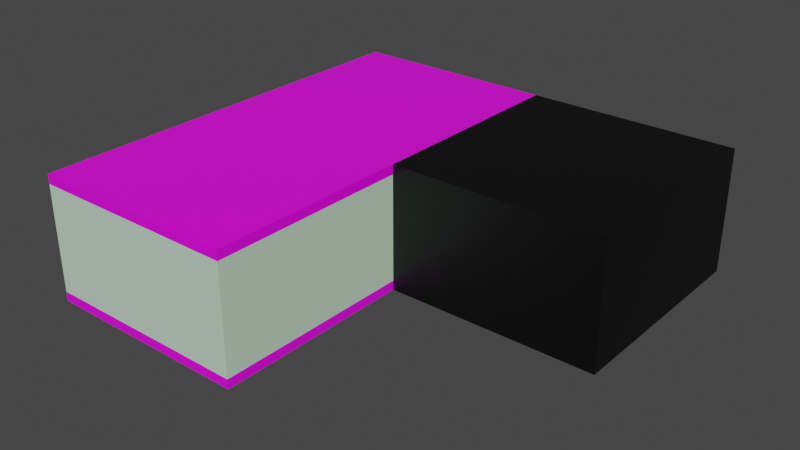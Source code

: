 # Source: 3D_Escape_Room.blend  (saved by Blender 3.3.6; exported with 4.5.12 LTS)
import bpy
from mathutils import Matrix  # noqa: F401  (used for matrix-valued properties, if any)

bpy.ops.wm.read_factory_settings(use_empty=True)
scene = bpy.context.scene
scene.name = 'Scene'

# ---- collections
col_collection = bpy.data.collections.new('Collection'); scene.collection.children.link(col_collection)

# ---- images (referenced by path relative to the original .blend; pixels are not part of the script)
import os
ASSET_DIR = os.environ.get("B2B_ASSET_DIR", "")  # directory of the original .blend (textures are referenced by path, not embedded)
HERE = os.path.dirname(os.path.abspath(__file__))  # packed textures are extracted next to this script under _unpacked/

def load_image(name, relpath, width, height, colorspace="sRGB"):
    """Load a texture the original file referenced (path relative to the .blend, or extracted next to this script)."""
    p = next((c for c in (os.path.join(HERE, relpath), os.path.join(ASSET_DIR, relpath)) if relpath and os.path.exists(c)), "")
    if p:
        img = bpy.data.images.load(p, check_existing=True)
        img.name = name
    else:  # same state as the original file: an image datablock whose file is absent (Cycles renders it pink)
        img = bpy.data.images.new(name, width, height)
        img.source = "FILE"
        img.filepath = "//" + (relpath or name)
    img.colorspace_settings.name = colorspace
    return img
img_handpaintedwall2_png = load_image('handpaintedwall2.png', 'handpaintedwall2.png', 1024, 1024, 'sRGB')
img_yellowishwall_png = load_image('yellowishwall.png', 'yellowishwall.png', 1024, 1024, 'sRGB')
img_redcarpet_s_jpg = load_image('RedCarpet_S.jpg', 'RedCarpet_S.jpg', 1024, 1024, 'sRGB')
img_cobblestone_png = load_image('Cobblestone.png', 'Cobblestone.png', 1024, 1024, 'sRGB')
img_eb97eaab05192306b0524ae83f0c486c_jpg = load_image('eb97eaab05192306b0524ae83f0c486c.jpg', 'eb97eaab05192306b0524ae83f0c486c.jpg', 1024, 1024, 'sRGB')
img_testing_png = load_image('TESTING.png', 'TESTING.png', 1024, 1024, 'sRGB')

# ---- materials (node trees are filled in below, after node groups)
mat_room_1 = bpy.data.materials.new('Room 1')
mat_room_1.use_transparent_shadow = False
mat_material_001 = bpy.data.materials.new('Material.001')
mat_material_001.use_transparent_shadow = False
mat_outside = bpy.data.materials.new('Outside')
mat_outside.use_transparent_shadow = False
mat_room_2 = bpy.data.materials.new('Room 2')
mat_room_2.use_transparent_shadow = False
mat_material_003 = bpy.data.materials.new('Material.003')
mat_material_003.use_transparent_shadow = False
mat_material = bpy.data.materials.new('Material')
mat_material.use_transparent_shadow = False
mat_cobble_stones = bpy.data.materials.new('Cobble Stones')
mat_cobble_stones.use_transparent_shadow = False
mat_wooden_ceiling = bpy.data.materials.new('Wooden Ceiling')
mat_wooden_ceiling.use_transparent_shadow = False
mat_material_004 = bpy.data.materials.new('Material.004')
mat_material_004.use_transparent_shadow = False

# ---- material node trees
mat_room_1.use_nodes = True; mat_room_1.node_tree.nodes.clear()
_N = mat_room_1.node_tree.nodes; _L = mat_room_1.node_tree.links
n0 = _N.new('ShaderNodeBsdfPrincipled'); n0.name = 'Principled BSDF'; n0.location = (10, 300)
n0.distribution = 'GGX'
n0.subsurface_method = 'RANDOM_WALK_SKIN'
n0.inputs[0].default_value = (0.1705, 0.2185, 0.8, 1.0)
n0.inputs[3].default_value = 1.45
n0.inputs[27].default_value = (0.0, 0.0, 0.0, 1.0)
n0.inputs[28].default_value = 1.0
n1 = _N.new('ShaderNodeOutputMaterial'); n1.name = 'Material Output'; n1.location = (300, 300)
_L.new(n0.outputs[0], n1.inputs[0])
n1.is_active_output = True
mat_material_001.use_nodes = True; mat_material_001.node_tree.nodes.clear()
_N = mat_material_001.node_tree.nodes; _L = mat_material_001.node_tree.links
n0 = _N.new('ShaderNodeBsdfPrincipled'); n0.name = 'Principled BSDF'; n0.location = (10, 300)
n0.distribution = 'GGX'
n0.subsurface_method = 'RANDOM_WALK_SKIN'
n0.inputs[3].default_value = 1.45
n0.inputs[27].default_value = (0.0, 0.0, 0.0, 1.0)
n0.inputs[28].default_value = 1.0
n1 = _N.new('ShaderNodeOutputMaterial'); n1.name = 'Material Output'; n1.location = (300, 300)
n2 = _N.new('ShaderNodeTexImage'); n2.name = 'Image Texture'; n2.location = (-280, 280)
n2.image = img_handpaintedwall2_png
_L.new(n0.outputs[0], n1.inputs[0])
_L.new(n2.outputs[0], n0.inputs[0])
n1.is_active_output = True
mat_outside.use_nodes = True; mat_outside.node_tree.nodes.clear()
_N = mat_outside.node_tree.nodes; _L = mat_outside.node_tree.links
n0 = _N.new('ShaderNodeBsdfPrincipled'); n0.name = 'Principled BSDF'; n0.location = (10, 300)
n0.distribution = 'GGX'
n0.subsurface_method = 'RANDOM_WALK_SKIN'
n0.inputs[0].default_value = (0.5629, 0.8, 0.5954, 1.0)
n0.inputs[3].default_value = 1.45
n0.inputs[27].default_value = (0.0, 0.0, 0.0, 1.0)
n0.inputs[28].default_value = 1.0
n1 = _N.new('ShaderNodeOutputMaterial'); n1.name = 'Material Output'; n1.location = (300, 300)
_L.new(n0.outputs[0], n1.inputs[0])
n1.is_active_output = True
mat_room_2.use_nodes = True; mat_room_2.node_tree.nodes.clear()
_N = mat_room_2.node_tree.nodes; _L = mat_room_2.node_tree.links
n0 = _N.new('ShaderNodeBsdfPrincipled'); n0.name = 'Principled BSDF'; n0.location = (10, 300)
n0.distribution = 'GGX'
n0.subsurface_method = 'RANDOM_WALK_SKIN'
n0.inputs[3].default_value = 1.45
n0.inputs[27].default_value = (0.0, 0.0, 0.0, 1.0)
n0.inputs[28].default_value = 1.0
n1 = _N.new('ShaderNodeOutputMaterial'); n1.name = 'Material Output'; n1.location = (300, 300)
n2 = _N.new('ShaderNodeTexImage'); n2.name = 'Image Texture'; n2.location = (-280, 280)
n2.image = img_yellowishwall_png
_L.new(n0.outputs[0], n1.inputs[0])
_L.new(n2.outputs[0], n0.inputs[0])
n1.is_active_output = True
mat_material_003.use_nodes = True; mat_material_003.node_tree.nodes.clear()
_N = mat_material_003.node_tree.nodes; _L = mat_material_003.node_tree.links
n0 = _N.new('ShaderNodeBsdfPrincipled'); n0.name = 'Principled BSDF'; n0.location = (10, 300)
n0.distribution = 'GGX'
n0.subsurface_method = 'RANDOM_WALK_SKIN'
n0.inputs[0].default_value = (0.0, 0.0, 0.0, 1.0)
n0.inputs[3].default_value = 1.45
n0.inputs[27].default_value = (0.0, 0.0, 0.0, 1.0)
n0.inputs[28].default_value = 1.0
n1 = _N.new('ShaderNodeOutputMaterial'); n1.name = 'Material Output'; n1.location = (300, 300)
_L.new(n0.outputs[0], n1.inputs[0])
n1.is_active_output = True
mat_material.use_nodes = True; mat_material.node_tree.nodes.clear()
_N = mat_material.node_tree.nodes; _L = mat_material.node_tree.links
n0 = _N.new('ShaderNodeBsdfPrincipled'); n0.name = 'Principled BSDF'; n0.location = (10, 300)
n0.distribution = 'GGX'
n0.subsurface_method = 'RANDOM_WALK_SKIN'
n0.inputs[3].default_value = 1.45
n0.inputs[27].default_value = (0.0, 0.0, 0.0, 1.0)
n0.inputs[28].default_value = 1.0
n1 = _N.new('ShaderNodeOutputMaterial'); n1.name = 'Material Output'; n1.location = (300, 300)
n2 = _N.new('ShaderNodeTexImage'); n2.name = 'Image Texture'; n2.location = (-280, 280)
n2.image = img_redcarpet_s_jpg
_L.new(n0.outputs[0], n1.inputs[0])
_L.new(n2.outputs[0], n0.inputs[0])
n1.is_active_output = True
mat_cobble_stones.use_nodes = True; mat_cobble_stones.node_tree.nodes.clear()
_N = mat_cobble_stones.node_tree.nodes; _L = mat_cobble_stones.node_tree.links
n0 = _N.new('ShaderNodeBsdfPrincipled'); n0.name = 'Principled BSDF'; n0.location = (10, 300)
n0.distribution = 'GGX'
n0.subsurface_method = 'RANDOM_WALK_SKIN'
n0.inputs[3].default_value = 1.45
n0.inputs[27].default_value = (0.0, 0.0, 0.0, 1.0)
n0.inputs[28].default_value = 1.0
n1 = _N.new('ShaderNodeOutputMaterial'); n1.name = 'Material Output'; n1.location = (300, 300)
n2 = _N.new('ShaderNodeTexImage'); n2.name = 'Image Texture'; n2.location = (-280, 280)
n2.image = img_cobblestone_png
_L.new(n0.outputs[0], n1.inputs[0])
_L.new(n2.outputs[0], n0.inputs[0])
n1.is_active_output = True
mat_wooden_ceiling.use_nodes = True; mat_wooden_ceiling.node_tree.nodes.clear()
_N = mat_wooden_ceiling.node_tree.nodes; _L = mat_wooden_ceiling.node_tree.links
n0 = _N.new('ShaderNodeBsdfPrincipled'); n0.name = 'Principled BSDF'; n0.location = (10, 300)
n0.distribution = 'GGX'
n0.subsurface_method = 'RANDOM_WALK_SKIN'
n0.inputs[3].default_value = 1.45
n0.inputs[27].default_value = (0.0, 0.0, 0.0, 1.0)
n0.inputs[28].default_value = 1.0
n1 = _N.new('ShaderNodeOutputMaterial'); n1.name = 'Material Output'; n1.location = (300, 300)
n2 = _N.new('ShaderNodeTexImage'); n2.name = 'Image Texture'; n2.location = (-280, 280)
n2.image = img_eb97eaab05192306b0524ae83f0c486c_jpg
_L.new(n0.outputs[0], n1.inputs[0])
_L.new(n2.outputs[0], n0.inputs[0])
n1.is_active_output = True
mat_material_004.use_nodes = True; mat_material_004.node_tree.nodes.clear()
_N = mat_material_004.node_tree.nodes; _L = mat_material_004.node_tree.links
n0 = _N.new('ShaderNodeBsdfPrincipled'); n0.name = 'Principled BSDF'; n0.location = (10, 300)
n0.distribution = 'GGX'
n0.subsurface_method = 'RANDOM_WALK_SKIN'
n0.inputs[3].default_value = 1.45
n0.inputs[27].default_value = (0.0, 0.0, 0.0, 1.0)
n0.inputs[28].default_value = 1.0
n1 = _N.new('ShaderNodeOutputMaterial'); n1.name = 'Material Output'; n1.location = (300, 300)
n2 = _N.new('ShaderNodeTexImage'); n2.name = 'Image Texture'; n2.location = (-280, 280)
n2.image = img_testing_png
_L.new(n0.outputs[0], n1.inputs[0])
_L.new(n2.outputs[0], n0.inputs[0])
n1.is_active_output = True

# ---- world
world_world = bpy.data.worlds.new('World'); scene.world = world_world
world_world.use_nodes = True; world_world.node_tree.nodes.clear()
_N = world_world.node_tree.nodes; _L = world_world.node_tree.links
n0 = _N.new('ShaderNodeOutputWorld'); n0.name = 'World Output'; n0.location = (300, 300)
n1 = _N.new('ShaderNodeBackground'); n1.name = 'Background'; n1.location = (10, 300)
n1.inputs[0].default_value = (0.05088, 0.05088, 0.05088, 1.0)
_L.new(n1.outputs[0], n0.inputs[0])
n0.is_active_output = True
world_world.color = (0.05088, 0.05088, 0.05088)
world_world.use_sun_shadow = False
world_world.sun_shadow_jitter_overblur = 0.0

# ---- meshes
me_cube_004 = bpy.data.meshes.new('Cube.004')
me_cube_004.from_pydata([(-0.0762, -0.0762, -0.0762), (-0.0762, -0.0762, 1.6), (-0.0762, 0.0762, -0.0762), (-0.0762, 0.0762, 1.6), (0.0762, -0.0762, -0.0762), (0.0762, -0.0762, 1.6), (0.0762, 0.0762, -0.0762), (0.0762, 0.0762, 1.6), (-0.0762, -3.124, -0.0762), (-0.0762, -3.124, 1.6), (0.0762, -3.124, 1.6), (0.0762, -3.124, -0.0762), (-0.0762, -3.277, -0.0762), (-0.0762, -3.277, 1.6), (0.0762, -3.277, 1.6), (0.0762, -3.277, -0.0762), (3.124, -3.124, 1.6), (3.124, -3.124, -0.0762), (3.124, -3.277, 1.6), (3.124, -3.277, -0.0762), (3.277, -3.124, 1.6), (3.277, -3.124, -0.0762), (3.277, -3.277, 1.6), (3.277, -3.277, -0.0762), (3.124, -0.0762, 1.6), (3.124, -0.0762, -0.0762), (3.277, -0.0762, 1.6), (3.277, -0.0762, -0.0762), (3.124, 0.0762, 1.6), (3.124, 0.0762, -0.0762), (3.277, 0.0762, 1.6), (3.277, 0.0762, -0.0762), (2.057, -0.0762, 1.6), (2.057, -0.0762, -0.0762), (2.057, 0.0762, 1.6), (2.057, 0.0762, -0.0762), (1.143, 0.0762, 1.6), (1.143, 0.0762, -0.0762), (1.143, -0.0762, -0.0762), (1.143, -0.0762, 1.6)], [], [(0, 1, 3, 2), (2, 3, 7, 6), (5, 4, 38, 39), (5, 1, 9, 10), (2, 6, 4, 0), (7, 3, 1, 5), (10, 9, 13, 14), (4, 5, 10, 11), (1, 0, 8, 9), (0, 4, 11, 8), (15, 14, 13, 12), (10, 14, 18, 16), (8, 11, 15, 12), (9, 8, 12, 13), (19, 17, 21, 23), (14, 15, 19, 18), (15, 11, 17, 19), (11, 10, 16, 17), (21, 20, 22, 23), (18, 19, 23, 22), (16, 18, 22, 20), (21, 17, 25, 27), (24, 26, 30, 28), (20, 21, 27, 26), (16, 20, 26, 24), (17, 16, 24, 25), (29, 28, 30, 31), (26, 27, 31, 30), (27, 25, 29, 31), (28, 29, 35, 34), (33, 32, 34, 35), (29, 25, 33, 35), (24, 28, 34, 32), (25, 24, 32, 33), (37, 36, 39, 38), (4, 6, 37, 38), (7, 5, 39, 36), (6, 7, 36, 37)])
me_cube_004.polygons.foreach_set('material_index', [2, 0, 1, 0, 0, 0, 0, 1, 2, 0, 2, 0, 0, 2, 0, 2, 0, 1, 2, 2, 0, 0, 0, 2, 0, 1, 0, 0, 0, 3, 1, 0, 0, 1, 1, 0, 0, 3])
_uv = me_cube_004.uv_layers.new(name='UVMap')
_uv.uv.foreach_set('vector', [0.0, 0.0, 1.0, 0.0, 1.0, 1.0, 0.0, 1.0, 0.0, 0.0, 1.0, 0.0, 1.0, 1.0, 0.0, 1.0, 1.7, 1.253, 1.7, -0.03636, 2.7, -0.03636, 2.7, 1.253, 0.0, 0.0, 1.0, 0.0, 1.0, 1.0, 0.0, 1.0, 0.0, 0.0, 1.0, 0.0, 1.0, 1.0, 0.0, 1.0, 0.0, 0.0, 1.0, 0.0, 1.0, 1.0, 0.0, 1.0, 0.0, 0.0, 1.0, 0.0, 1.0, 1.0, 0.0, 1.0, -0.7, 1.141, -0.7, -0.1409, 1.7, -0.1409, 1.7, 1.141, 0.0, 0.0, 1.0, 0.0, 1.0, 1.0, 0.0, 1.0, 0.0, 0.0, 1.0, 0.0, 1.0, 1.0, 0.0, 1.0, 0.0, 0.0, 1.0, 0.0, 1.0, 1.0, 0.0, 1.0, 0.0, 0.0, 1.0, 0.0, 1.0, 1.0, 0.0, 1.0, 0.0, 0.0, 1.0, 0.0, 1.0, 1.0, 0.0, 1.0, 0.0, 0.0, 1.0, 0.0, 1.0, 1.0, 0.0, 1.0, 0.0, 0.0, 1.0, 0.0, 1.0, 1.0, 0.0, 1.0, 0.0, 0.0, 1.0, 0.0, 1.0, 1.0, 0.0, 1.0, 0.0, 0.0, 1.0, 0.0, 1.0, 1.0, 0.0, 1.0, -3.067, 1.144, -3.067, -0.1444, -0.6999, -0.1444, -0.6999, 1.144, 0.0, 0.0, 1.0, 0.0, 1.0, 1.0, 0.0, 1.0, 0.0, 0.0, 1.0, 0.0, 1.0, 1.0, 0.0, 1.0, 0.0, 0.0, 1.0, 0.0, 1.0, 1.0, 0.0, 1.0, 0.0, 0.0, 1.0, 0.0, 1.0, 1.0, 0.0, 1.0, 0.0, 0.0, 1.0, 0.0, 1.0, 1.0, 0.0, 1.0, 0.0, 0.0, 1.0, 0.0, 1.0, 1.0, 0.0, 1.0, 0.0, 0.0, 1.0, 0.0, 1.0, 1.0, 0.0, 1.0, -3.07, -0.1378, -3.07, 1.138, -5.43, 1.138, -5.43, -0.1378, 0.0, 0.0, 1.0, 0.0, 1.0, 1.0, 0.0, 1.0, 0.0, 0.0, 1.0, 0.0, 1.0, 1.0, 0.0, 1.0, 0.0, 0.0, 1.0, 0.0, 1.0, 1.0, 0.0, 1.0, 0.5091, 0.3658, 0.5091, 0.8124, 0.2249, 0.8124, 0.2249, 0.3658, -6.431, -0.1403, -6.431, 1.14, -6.591, 1.14, -6.591, -0.1403, 0.0, 0.0, 1.0, 0.0, 1.0, 1.0, 0.0, 1.0, 0.0, 0.0, 1.0, 0.0, 1.0, 1.0, 0.0, 1.0, -6.428, 1.131, -6.428, -0.1469, -5.428, -0.1469, -5.428, 1.131, 1.54, 1.292, 1.54, -0.02752, 1.7, -0.02752, 1.7, 1.292, 0.0, 0.0, 1.0, 0.0, 1.0, 1.0, 0.0, 1.0, 0.0, 0.0, 1.0, 0.0, 1.0, 1.0, 0.0, 1.0, 0.7935, 0.3658, 0.7935, 0.8124, 0.5094, 0.8124, 0.5094, 0.3658])
me_cube_004.materials.append(mat_room_1)
me_cube_004.materials.append(mat_material_001)
me_cube_004.materials.append(mat_outside)
me_cube_004.materials.append(mat_room_2)
me_cube_004.update()
me_cube_007 = bpy.data.meshes.new('Cube.007')
me_cube_007.from_pydata([(-0.0762, -0.0762, -0.0762), (-0.0762, -0.0762, 1.6), (-0.0762, 0.0762, -0.0762), (-0.0762, 0.0762, 1.6), (0.0762, -0.0762, -0.0762), (0.0762, -0.0762, 1.6), (0.0762, 0.0762, -0.0762), (0.0762, 0.0762, 1.6), (-0.0762, 3.124, 1.6), (-0.0762, 3.124, -0.0762), (0.0762, 3.124, -0.0762), (0.0762, 3.124, 1.6), (-0.0762, 3.277, 1.6), (-0.0762, 3.277, -0.0762), (0.0762, 3.277, -0.0762), (0.0762, 3.277, 1.6), (3.124, 3.124, 1.6), (3.124, 3.124, -0.0762), (3.124, 3.277, 1.6), (3.124, 3.277, -0.0762), (3.277, 3.124, 1.6), (3.277, 3.124, -0.0762), (3.277, 3.277, 1.6), (3.277, 3.277, -0.0762), (3.124, 2.057, 1.6), (3.124, 2.057, -0.0762), (3.277, 2.057, 1.6), (3.277, 2.057, -0.0762)], [], [(0, 1, 3, 2), (3, 7, 11, 8), (6, 7, 5, 4), (4, 5, 1, 0), (2, 6, 4, 0), (7, 3, 1, 5), (8, 11, 15, 12), (2, 3, 8, 9), (7, 6, 10, 11), (6, 2, 9, 10), (13, 12, 15, 14), (9, 8, 12, 13), (10, 14, 19, 17), (10, 9, 13, 14), (17, 21, 27, 25), (14, 15, 18, 19), (11, 10, 17, 16), (15, 11, 16, 18), (20, 21, 23, 22), (17, 19, 23, 21), (19, 18, 22, 23), (18, 16, 20, 22), (24, 25, 27, 26), (21, 20, 26, 27), (20, 16, 24, 26), (16, 17, 25, 24)])
me_cube_007.polygons.foreach_set('material_index', [2, 0, 0, 0, 0, 0, 0, 2, 0, 0, 2, 2, 0, 0, 0, 2, 0, 0, 0, 0, 2, 0, 0, 3, 0, 0])
_uv = me_cube_007.uv_layers.new(name='UVMap')
_uv.uv.foreach_set('vector', [0.0, 0.0, 0.0, 0.0, 0.0, 0.0, 0.0, 0.0, 0.0, 0.0, 0.0, 0.0, 0.0, 0.0, 0.0, 0.0, 0.2246, 0.02056, 0.000159, 0.02056, 0.000159, 0.000159, 0.2246, 0.0001591, 0.0, 0.0, 0.0, 0.0, 0.0, 0.0, 0.0, 0.0, 0.0, 0.0, 0.0, 0.0, 0.0, 0.0, 0.0, 0.0, 0.0, 0.0, 0.0, 0.0, 0.0, 0.0, 0.0, 0.0, 0.0, 0.0, 0.0, 0.0, 0.0, 0.0, 0.0, 0.0, 0.0, 0.0, 0.0, 0.0, 0.0, 0.0, 0.0, 0.0, 0.000159, 0.02056, 0.2246, 0.02056, 0.2246, 0.4286, 0.000159, 0.4286, 0.0, 0.0, 0.0, 0.0, 0.0, 0.0, 0.0, 0.0, 0.0, 0.0, 0.0, 0.0, 0.0, 0.0, 0.0, 0.0, 0.0, 0.0, 0.0, 0.0, 0.0, 0.0, 0.0, 0.0, 0.0, 0.0, 0.0, 0.0, 0.0, 0.0, 0.0, 0.0, 0.0, 0.0, 0.0, 0.0, 0.0, 0.0, 0.0, 0.0, 0.0, 0.0, 0.0, 0.0, 0.0, 0.0, 0.0, 0.0, 0.0, 0.0, 0.0, 0.0, 0.0, 0.0, 0.0, 0.0, 0.000159, 0.4286, 0.2246, 0.4286, 0.2246, 0.8366, 0.000159, 0.8366, 0.0, 0.0, 0.0, 0.0, 0.0, 0.0, 0.0, 0.0, 0.0, 0.0, 0.0, 0.0, 0.0, 0.0, 0.0, 0.0, 0.0, 0.0, 0.0, 0.0, 0.0, 0.0, 0.0, 0.0, 0.0, 0.0, 0.0, 0.0, 0.0, 0.0, 0.0, 0.0, 0.0, 0.0, 0.0, 0.0, 0.0, 0.0, 0.0, 0.0, 0.000159, 0.9794, 0.2246, 0.9794, 0.2246, 0.9998, 0.000159, 0.9998, 0.0, 0.0, 0.0, 0.0, 0.0, 0.0, 0.0, 0.0, 0.0, 0.0, 0.0, 0.0, 0.0, 0.0, 0.0, 0.0, 0.000159, 0.8366, 0.2246, 0.8366, 0.2246, 0.9794, 0.000159, 0.9794])
me_cube_007.materials.append(mat_room_2)
me_cube_007.materials.append(mat_room_2)
me_cube_007.materials.append(mat_outside)
me_cube_007.materials.append(mat_material_003)
me_cube_007.update()
me_cube_008 = bpy.data.meshes.new('Cube.008')
me_cube_008.from_pydata([(-0.0762, -0.0762, -0.0762), (-0.0762, -0.0762, 1.6), (-0.0762, 0.0762, -0.0762), (-0.0762, 0.0762, 1.6), (0.0762, -0.0762, -0.0762), (0.0762, -0.0762, 1.6), (0.0762, 0.0762, -0.0762), (0.0762, 0.0762, 1.6), (-0.0762, 1.143, 1.6), (-0.0762, 1.143, -0.0762), (0.0762, 1.143, -0.0762), (0.0762, 1.143, 1.6)], [], [(0, 1, 3, 2), (2, 3, 8, 9), (6, 7, 5, 4), (4, 5, 1, 0), (2, 6, 4, 0), (7, 3, 1, 5), (9, 8, 11, 10), (7, 6, 10, 11), (6, 2, 9, 10), (3, 7, 11, 8)])
me_cube_008.polygons.foreach_set('material_index', [0, 0, 2, 0, 0, 0, 0, 2, 0, 0])
_uv = me_cube_008.uv_layers.new(name='UVMap')
_uv.uv.foreach_set('vector', [0.6714, 0.3655, 0.2249, 0.3655, 0.2249, 0.3249, 0.6714, 0.3249, 0.6714, 0.3249, 0.2249, 0.3249, 0.2249, 0.04075, 0.6714, 0.04075, 0.0, 0.0, 0.0, 0.0, 0.0, 0.0, 0.0, 0.0, 0.0, 0.0, 0.0, 0.0, 0.0, 0.0, 0.0, 0.0, 0.0, 0.0, 0.0, 0.0, 0.0, 0.0, 0.0, 0.0, 0.0, 0.0, 0.0, 0.0, 0.0, 0.0, 0.0, 0.0, 0.6714, 0.04075, 0.2249, 0.04075, 0.2249, 0.000159, 0.6714, 0.0001593, 0.0, 0.0, 0.0, 0.0, 0.0, 0.0, 0.0, 0.0, 0.0, 0.0, 0.0, 0.0, 0.0, 0.0, 0.0, 0.0, 0.0, 0.0, 0.0, 0.0, 0.0, 0.0, 0.0, 0.0])
me_cube_008.materials.append(mat_room_2)
me_cube_008.materials.append(mat_outside)
me_cube_008.materials.append(mat_material_003)
me_cube_008.update()
me_cube_009 = bpy.data.meshes.new('Cube.009')
me_cube_009.from_pydata([(-0.0762, -0.0762, -0.0762), (-0.0762, -0.0762, 1.6), (-0.0762, 0.0762, -0.0762), (-0.0762, 0.0762, 1.6), (0.0762, -0.0762, -0.0762), (0.0762, -0.0762, 1.6), (0.0762, 0.0762, -0.0762), (0.0762, 0.0762, 1.6), (3.124, 0.0762, 1.6), (3.124, 0.0762, -0.0762), (3.124, -0.0762, -0.0762), (3.124, -0.0762, 1.6), (3.277, 0.0762, 1.6), (3.277, 0.0762, -0.0762), (3.277, -0.0762, -0.0762), (3.277, -0.0762, 1.6), (3.124, -1.143, 1.6), (3.124, -1.143, -0.0762), (3.277, -1.143, 1.6), (3.277, -1.143, -0.0762)], [], [(0, 1, 3, 2), (2, 3, 7, 6), (4, 6, 9, 10), (4, 5, 1, 0), (2, 6, 4, 0), (7, 3, 1, 5), (10, 14, 19, 17), (7, 5, 11, 8), (6, 7, 8, 9), (5, 4, 10, 11), (13, 12, 15, 14), (10, 9, 13, 14), (8, 11, 15, 12), (9, 8, 12, 13), (16, 17, 19, 18), (15, 11, 16, 18), (14, 15, 18, 19), (11, 10, 17, 16)])
me_cube_009.materials.append(mat_material_003)
me_cube_009.update()
me_cube_011 = bpy.data.meshes.new('Cube.011')
me_cube_011.from_pydata([(-0.0762, -0.0762, -0.0762), (-0.0762, -0.0762, 1.6), (-0.0762, 0.0762, -0.0762), (-0.0762, 0.0762, 1.6), (0.0762, -0.0762, -0.0762), (0.0762, -0.0762, 1.6), (0.0762, 0.0762, -0.0762), (0.0762, 0.0762, 1.6), (3.124, 0.0762, 1.6), (3.124, 0.0762, -0.0762), (3.124, -0.0762, -0.0762), (3.124, -0.0762, 1.6), (3.277, 0.0762, 1.6), (3.277, 0.0762, -0.0762), (3.277, -0.0762, -0.0762), (3.277, -0.0762, 1.6), (3.124, -1.143, 1.6), (3.124, -1.143, -0.0762), (3.277, -1.143, 1.6), (3.277, -1.143, -0.0762), (3.124, -1.265, 1.6), (3.124, -1.265, -0.0762), (3.277, -1.265, 1.6), (3.277, -1.265, -0.0762)], [], [(0, 1, 3, 2), (2, 3, 7, 6), (4, 6, 9, 10), (4, 5, 1, 0), (2, 6, 4, 0), (7, 3, 1, 5), (10, 14, 19, 17), (7, 5, 11, 8), (6, 7, 8, 9), (5, 4, 10, 11), (13, 12, 15, 14), (10, 9, 13, 14), (8, 11, 15, 12), (9, 8, 12, 13), (17, 19, 23, 21), (15, 11, 16, 18), (14, 15, 18, 19), (11, 10, 17, 16), (20, 21, 23, 22), (16, 17, 21, 20), (18, 16, 20, 22), (19, 18, 22, 23)])
me_cube_011.materials.append(mat_material_003)
me_cube_011.update()
me_cube = bpy.data.meshes.new('Cube')
me_cube.from_pydata([(-0.0762, -0.0762, -0.0762), (-0.0762, -0.0762, 0.0762), (-0.0762, 0.0762, -0.0762), (-0.0762, 0.0762, 0.0762), (0.0762, -0.0762, -0.0762), (0.0762, -0.0762, 0.0762), (0.0762, 0.0762, -0.0762), (0.0762, 0.0762, 0.0762), (-0.0762, -3.429, -0.0762), (-0.0762, -3.429, 0.0762), (0.0762, -3.429, 0.0762), (0.0762, -3.429, -0.0762), (-3.277, -0.0762, -0.0762), (-3.277, -0.0762, 0.0762), (-3.277, -3.429, -0.0762), (-3.277, -3.429, 0.0762), (-3.277, 0.0762, -0.0762), (-3.277, -0.0762, -0.0762), (-3.277, -0.0762, 0.0762), (-3.277, 0.0762, 0.0762), (-6.629, 0.0762, -0.0762), (-6.629, -0.0762, -0.0762), (-6.629, -0.0762, 0.0762), (-6.629, 0.0762, 0.0762)], [], [(1, 3, 19, 18), (2, 3, 7, 6), (6, 7, 5, 4), (4, 5, 10, 11), (2, 6, 4, 0), (7, 3, 1, 5), (11, 10, 9, 8), (1, 0, 12, 13), (0, 4, 11, 8), (5, 1, 9, 10), (13, 12, 14, 15), (8, 9, 15, 14), (9, 1, 13, 15), (0, 8, 14, 12), (18, 19, 23, 22), (2, 0, 17, 16), (3, 2, 16, 19), (0, 1, 18, 17), (21, 22, 23, 20), (16, 17, 21, 20), (19, 16, 20, 23), (17, 18, 22, 21)])
_uv = me_cube.uv_layers.new(name='UVMap')
_uv.uv.foreach_set('vector', [0.875, 0.75, 0.875, 0.5, 0.875, 0.5, 0.875, 0.75, 0.375, 0.25, 0.625, 0.25, 0.625, 0.5, 0.375, 0.5, 0.375, 0.5, 0.625, 0.5, 0.625, 0.75, 0.375, 0.75, 0.375, 0.75, 0.625, 0.75, 0.625, 0.75, 0.375, 0.75, 0.125, 0.5, 0.375, 0.5, 0.375, 0.75, 0.125, 0.75, 0.625, 0.5, 0.875, 0.5, 0.875, 0.75, 0.625, 0.75, 0.375, 0.75, 0.625, 0.75, 0.625, 1.0, 0.375, 1.0, 0.625, 0.0, 0.375, 0.0, 0.375, 0.0, 0.625, 0.0, 0.125, 0.75, 0.375, 0.75, 0.375, 0.75, 0.125, 0.75, 0.625, 0.75, 0.875, 0.75, 0.875, 0.75, 0.625, 0.75, 0.625, 0.0, 0.375, 0.0, 0.375, 0.0, 0.625, 0.0, 0.375, 1.0, 0.625, 1.0, 0.625, 1.0, 0.375, 1.0, 0.875, 0.75, 0.875, 0.75, 0.875, 0.75, 0.875, 0.75, 0.125, 0.75, 0.125, 0.75, 0.125, 0.75, 0.125, 0.75, 0.875, 0.75, 0.875, 0.5, 0.875, 0.5, 0.875, 0.75, 0.125, 0.5, 0.125, 0.75, 0.125, 0.75, 0.125, 0.5, 0.625, 0.25, 0.375, 0.25, 0.375, 0.25, 0.625, 0.25, 0.375, 0.0, 0.625, 0.0, 0.625, 0.0, 0.375, 0.0, 0.375, 0.0, 0.625, 0.0, 0.625, 0.25, 0.375, 0.25, 0.125, 0.5, 0.125, 0.75, 0.125, 0.75, 0.125, 0.5, 0.625, 0.25, 0.375, 0.25, 0.375, 0.25, 0.625, 0.25, 0.375, 0.0, 0.625, 0.0, 0.625, 0.0, 0.375, 0.0])
me_cube.materials.append(mat_material_003)
me_cube.update()
me_cube_002 = bpy.data.meshes.new('Cube.002')
me_cube_002.from_pydata([(-0.0762, -0.0762, -0.0762), (-0.0762, -0.0762, 0.0762), (-0.0762, 0.0762, -0.0762), (-0.0762, 0.0762, 0.0762), (0.0762, -0.0762, -0.0762), (0.0762, -0.0762, 0.0762), (0.0762, 0.0762, -0.0762), (0.0762, 0.0762, 0.0762), (-0.0762, -3.429, -0.0762), (-0.0762, -3.429, 0.0762), (0.0762, -3.429, 0.0762), (0.0762, -3.429, -0.0762), (-3.277, -0.0762, -0.0762), (-3.277, -0.0762, 0.0762), (-3.277, -3.429, -0.0762), (-3.277, -3.429, 0.0762)], [], [(0, 1, 3, 2), (2, 3, 7, 6), (6, 7, 5, 4), (4, 5, 10, 11), (2, 6, 4, 0), (7, 3, 1, 5), (11, 10, 9, 8), (1, 0, 12, 13), (0, 4, 11, 8), (5, 1, 9, 10), (13, 12, 14, 15), (8, 9, 15, 14), (9, 1, 13, 15), (0, 8, 14, 12)])
_uv = me_cube_002.uv_layers.new(name='UVMap')
_uv.uv.foreach_set('vector', [0.375, 0.0, 0.625, 0.0, 0.625, 0.25, 0.375, 0.25, 0.375, 0.25, 0.625, 0.25, 0.625, 0.5, 0.375, 0.5, 0.375, 0.5, 0.625, 0.5, 0.625, 0.75, 0.375, 0.75, 0.375, 0.75, 0.625, 0.75, 0.625, 0.75, 0.375, 0.75, 0.125, 0.5, 0.375, 0.5, 0.375, 0.75, 0.125, 0.75, 0.625, 0.5, 0.875, 0.5, 0.875, 0.75, 0.625, 0.75, 0.375, 0.75, 0.625, 0.75, 0.625, 1.0, 0.375, 1.0, 0.625, 0.0, 0.375, 0.0, 0.375, 0.0, 0.625, 0.0, 0.125, 0.75, 0.375, 0.75, 0.375, 0.75, 0.125, 0.75, 0.04519, 1.0, 2.125e-05, 1.0, 2.153e-05, 2.125e-05, 0.04519, 2.125e-05, 0.625, 0.0, 0.375, 0.0, 0.375, 0.0, 0.625, 0.0, 0.375, 1.0, 0.625, 1.0, 0.625, 1.0, 0.375, 1.0, 0.9484, 9.737e-05, 0.9484, 0.9999, 9.737e-05, 0.9999, 9.757e-05, 9.758e-05, 0.125, 0.75, 0.125, 0.75, 0.125, 0.75, 0.125, 0.75])
me_cube_002.materials.append(mat_material)
me_cube_002.update()
me_cube_006 = bpy.data.meshes.new('Cube.006')
me_cube_006.from_pydata([(-0.0762, -0.0762, -0.0762), (-0.0762, -0.0762, 0.0762), (-0.0762, 0.0762, -0.0762), (-0.0762, 0.0762, 0.0762), (0.0762, -0.0762, -0.0762), (0.0762, -0.0762, 0.0762), (0.0762, 0.0762, -0.0762), (0.0762, 0.0762, 0.0762), (3.277, 0.0762, 0.0762), (3.277, 0.0762, -0.0762), (3.277, -0.0762, -0.0762), (3.277, -0.0762, 0.0762), (0.0762, 3.124, 0.0762), (0.0762, 3.124, -0.0762), (3.277, 3.124, 0.0762), (3.277, 3.124, -0.0762), (-0.0762, 3.124, 0.0762), (-0.0762, 3.124, -0.0762), (0.0762, 3.124, -0.0762), (0.0762, 3.124, 0.0762)], [], [(0, 1, 3, 2), (3, 7, 19, 16), (5, 4, 10, 11), (4, 5, 1, 0), (2, 6, 4, 0), (7, 3, 1, 5), (9, 8, 11, 10), (4, 6, 9, 10), (7, 5, 11, 8), (9, 6, 13, 15), (13, 12, 14, 15), (8, 9, 15, 14), (7, 8, 14, 12), (6, 7, 12, 13), (17, 16, 19, 18), (2, 3, 16, 17), (7, 6, 18, 19), (6, 2, 17, 18)])
me_cube_006.polygons.foreach_set('material_index', [0, 0, 0, 0, 0, 0, 0, 0, 0, 0, 0, 0, 1, 0, 0, 0, 0, 0])
_uv = me_cube_006.uv_layers.new(name='UVMap')
_uv.uv.foreach_set('vector', [0.375, 0.0, 0.625, 0.0, 0.625, 0.25, 0.375, 0.25, 0.875, 0.5, 0.625, 0.5, 0.625, 0.5, 0.875, 0.5, 0.625, 0.75, 0.375, 0.75, 0.375, 0.75, 0.625, 0.75, 0.375, 0.75, 0.625, 0.75, 0.625, 1.0, 0.375, 1.0, 0.125, 0.5, 0.375, 0.5, 0.375, 0.75, 0.125, 0.75, 0.625, 0.5, 0.875, 0.5, 0.875, 0.75, 0.625, 0.75, 0.375, 0.5, 0.625, 0.5, 0.625, 0.75, 0.375, 0.75, 0.375, 0.75, 0.375, 0.5, 0.375, 0.5, 0.375, 0.75, 0.625, 0.5, 0.625, 0.75, 0.625, 0.75, 0.625, 0.5, 0.375, 0.5, 0.375, 0.5, 0.375, 0.5, 0.375, 0.5, 0.375, 0.5, 0.625, 0.5, 0.625, 0.5, 0.375, 0.5, 0.625, 0.5, 0.375, 0.5, 0.375, 0.5, 0.625, 0.5, -0.0437, -0.07189, 0.9961, -0.07189, 0.9961, 1.072, -0.0437, 1.072, 0.375, 0.5, 0.625, 0.5, 0.625, 0.5, 0.375, 0.5, 0.375, 0.25, 0.625, 0.25, 0.625, 0.5, 0.375, 0.5, 0.375, 0.25, 0.625, 0.25, 0.625, 0.25, 0.375, 0.25, 0.625, 0.5, 0.375, 0.5, 0.375, 0.5, 0.625, 0.5, 0.375, 0.5, 0.125, 0.5, 0.125, 0.5, 0.375, 0.5])
me_cube_006.materials.append(mat_material_001)
me_cube_006.materials.append(mat_cobble_stones)
me_cube_006.update()
me_cube_010 = bpy.data.meshes.new('Cube.010')
me_cube_010.from_pydata([(-0.0762, -0.0762, -0.0762), (-0.0762, -0.0762, 0.0762), (-0.0762, 0.0762, -0.0762), (-0.0762, 0.0762, 0.0762), (0.0762, -0.0762, -0.0762), (0.0762, -0.0762, 0.0762), (0.0762, 0.0762, -0.0762), (0.0762, 0.0762, 0.0762), (3.277, 0.0762, 0.0762), (3.277, 0.0762, -0.0762), (3.277, -0.0762, -0.0762), (3.277, -0.0762, 0.0762), (0.0762, 3.124, 0.0762), (0.0762, 3.124, -0.0762), (3.277, 3.124, 0.0762), (3.277, 3.124, -0.0762), (-0.0762, 3.124, 0.0762), (-0.0762, 3.124, -0.0762), (0.0762, 3.124, -0.0762), (0.0762, 3.124, 0.0762), (0.0762, -0.2286, 0.0762), (0.0762, -0.2286, -0.0762), (3.277, -0.2286, 0.0762), (3.277, -0.2286, -0.0762), (-0.0762, -0.0762, 0.0762), (-0.0762, -0.0762, -0.0762), (-0.0762, -0.2286, 0.0762), (-0.0762, -0.2286, -0.0762)], [], [(0, 1, 3, 2), (3, 7, 19, 16), (5, 4, 25, 24), (4, 5, 1, 0), (2, 6, 4, 0), (7, 3, 1, 5), (9, 8, 11, 10), (4, 6, 9, 10), (7, 5, 11, 8), (9, 6, 13, 15), (13, 12, 14, 15), (8, 9, 15, 14), (7, 8, 14, 12), (6, 7, 12, 13), (17, 16, 19, 18), (2, 3, 16, 17), (7, 6, 18, 19), (6, 2, 17, 18), (20, 21, 23, 22), (4, 10, 23, 21), (11, 5, 20, 22), (10, 11, 22, 23), (24, 25, 27, 26), (4, 21, 27, 25), (21, 20, 26, 27), (20, 5, 24, 26)])
me_cube_010.polygons.foreach_set('material_index', [0, 0, 0, 0, 0, 0, 0, 0, 0, 0, 0, 0, 1, 0, 0, 0, 0, 0, 0, 0, 0, 0, 0, 0, 0, 0])
_uv = me_cube_010.uv_layers.new(name='UVMap')
_uv.uv.foreach_set('vector', [0.375, 0.0, 0.625, 0.0, 0.625, 0.25, 0.375, 0.25, 0.875, 0.5, 0.625, 0.5, 0.625, 0.5, 0.875, 0.5, 0.625, 0.75, 0.375, 0.75, 0.375, 0.75, 0.625, 0.75, 0.375, 0.75, 0.625, 0.75, 0.625, 1.0, 0.375, 1.0, 0.125, 0.5, 0.375, 0.5, 0.375, 0.75, 0.125, 0.75, 0.625, 0.5, 0.875, 0.5, 0.875, 0.75, 0.625, 0.75, 0.375, 0.5, 0.625, 0.5, 0.625, 0.75, 0.375, 0.75, 0.375, 0.75, 0.375, 0.5, 0.375, 0.5, 0.375, 0.75, 0.625, 0.5, 0.625, 0.75, 0.625, 0.75, 0.625, 0.5, -0.3998, -0.238, 1.4, -0.238, 1.4, 1.19, -0.3998, 1.19, 0.375, 0.5, 0.625, 0.5, 0.625, 0.5, 0.375, 0.5, 0.625, 0.5, 0.375, 0.5, 0.375, 0.5, 0.625, 0.5, -0.0437, -0.07189, 0.9961, -0.07189, 0.9961, 1.072, -0.0437, 1.072, 0.375, 0.5, 0.625, 0.5, 0.625, 0.5, 0.375, 0.5, 0.375, 0.25, 0.625, 0.25, 0.625, 0.5, 0.375, 0.5, 0.375, 0.25, 0.625, 0.25, 0.625, 0.25, 0.375, 0.25, 0.625, 0.5, 0.375, 0.5, 0.375, 0.5, 0.625, 0.5, 0.375, 0.5, 0.125, 0.5, 0.125, 0.5, 0.375, 0.5, 0.625, 0.75, 0.375, 0.75, 0.375, 0.75, 0.625, 0.75, 0.375, 0.75, 0.375, 0.75, 0.375, 0.75, 0.375, 0.75, 0.625, 0.75, 0.625, 0.75, 0.625, 0.75, 0.625, 0.75, 0.375, 0.75, 0.625, 0.75, 0.625, 0.75, 0.375, 0.75, 0.625, 0.75, 0.375, 0.75, 0.375, 0.75, 0.625, 0.75, 0.375, 0.75, 0.375, 0.75, 0.375, 0.75, 0.375, 0.75, 0.375, 0.75, 0.625, 0.75, 0.625, 0.75, 0.375, 0.75, 0.625, 0.75, 0.625, 0.75, 0.625, 0.75, 0.625, 0.75])
me_cube_010.materials.append(mat_material_001)
me_cube_010.materials.append(mat_cobble_stones)
me_cube_010.update()
me_cube_013 = bpy.data.meshes.new('Cube.013')
me_cube_013.from_pydata([(-0.0762, -0.0762, -0.0762), (-0.0762, -0.0762, 0.0762), (-0.0762, 0.0762, -0.0762), (-0.0762, 0.0762, 0.0762), (0.0762, -0.0762, -0.0762), (0.0762, -0.0762, 0.0762), (0.0762, 0.0762, -0.0762), (0.0762, 0.0762, 0.0762), (3.277, 0.0762, 0.0762), (3.277, 0.0762, -0.0762), (3.277, -0.0762, -0.0762), (3.277, -0.0762, 0.0762), (0.0762, -3.277, 0.0762), (0.0762, -3.277, -0.0762), (3.277, -3.277, 0.0762), (3.277, -3.277, -0.0762), (-0.0762, -3.277, -0.0762), (-0.0762, -3.277, 0.0762), (0.0762, -3.277, 0.0762), (0.0762, -3.277, -0.0762)], [], [(0, 1, 3, 2), (2, 3, 7, 6), (6, 7, 8, 9), (4, 5, 18, 19), (2, 6, 4, 0), (7, 3, 1, 5), (9, 8, 11, 10), (4, 10, 15, 13), (4, 6, 9, 10), (7, 5, 11, 8), (12, 13, 15, 14), (11, 5, 12, 14), (10, 11, 14, 15), (5, 4, 13, 12), (19, 18, 17, 16), (1, 0, 16, 17), (0, 4, 19, 16), (5, 1, 17, 18)])
_uv = me_cube_013.uv_layers.new(name='UVMap')
_uv.uv.foreach_set('vector', [0.375, 0.0, 0.625, 0.0, 0.625, 0.25, 0.375, 0.25, 0.375, 0.25, 0.625, 0.25, 0.625, 0.5, 0.375, 0.5, 0.375, 0.5, 0.625, 0.5, 0.625, 0.5, 0.375, 0.5, 0.375, 0.75, 0.625, 0.75, 0.625, 0.75, 0.375, 0.75, 0.125, 0.5, 0.375, 0.5, 0.375, 0.75, 0.125, 0.75, 0.625, 0.5, 0.875, 0.5, 0.875, 0.75, 0.625, 0.75, 0.375, 0.5, 0.625, 0.5, 0.625, 0.75, 0.375, 0.75, 3.439, 1.2, -2.439, 1.2, -2.439, -0.1999, 3.439, -0.1999, 0.375, 0.75, 0.375, 0.5, 0.375, 0.5, 0.375, 0.75, 0.625, 0.5, 0.625, 0.75, 0.625, 0.75, 0.625, 0.5, 0.625, 0.75, 0.375, 0.75, 0.375, 0.75, 0.625, 0.75, 0.625, 0.75, 0.625, 0.75, 0.625, 0.75, 0.625, 0.75, 0.375, 0.75, 0.625, 0.75, 0.625, 0.75, 0.375, 0.75, 0.625, 0.75, 0.375, 0.75, 0.375, 0.75, 0.625, 0.75, 0.375, 0.75, 0.625, 0.75, 0.625, 1.0, 0.375, 1.0, 0.625, 0.0, 0.375, 0.0, 0.375, 0.0, 0.625, 0.0, 0.125, 0.75, 0.375, 0.75, 0.375, 0.75, 0.125, 0.75, 0.625, 0.75, 0.875, 0.75, 0.875, 0.75, 0.625, 0.75])
me_cube_013.materials.append(mat_wooden_ceiling)
me_cube_013.update()
me_cube_014 = bpy.data.meshes.new('Cube.014')
me_cube_014.from_pydata([(-0.0762, -0.0762, -0.0762), (-0.0762, -0.0762, 0.0762), (-0.0762, 0.0762, -0.0762), (-0.0762, 0.0762, 0.0762), (0.0762, -0.0762, -0.0762), (0.0762, -0.0762, 0.0762), (0.0762, 0.0762, -0.0762), (0.0762, 0.0762, 0.0762), (3.277, 0.0762, 0.0762), (3.277, 0.0762, -0.0762), (3.277, -0.0762, -0.0762), (3.277, -0.0762, 0.0762), (0.0762, -3.277, 0.0762), (0.0762, -3.277, -0.0762), (3.277, -3.277, 0.0762), (3.277, -3.277, -0.0762), (-0.0762, -3.277, -0.0762), (-0.0762, -3.277, 0.0762), (0.0762, -3.277, 0.0762), (0.0762, -3.277, -0.0762), (0.0762, -3.429, 0.0762), (0.0762, -3.429, -0.0762), (3.277, -3.429, 0.0762), (3.277, -3.429, -0.0762), (-0.0762, -3.429, -0.0762), (-0.0762, -3.429, 0.0762), (0.0762, -3.429, 0.0762), (0.0762, -3.429, -0.0762)], [], [(0, 1, 3, 2), (2, 3, 7, 6), (6, 7, 8, 9), (4, 5, 18, 19), (2, 6, 4, 0), (7, 3, 1, 5), (9, 8, 11, 10), (4, 10, 15, 13), (4, 6, 9, 10), (7, 5, 11, 8), (15, 14, 22, 23), (11, 5, 12, 14), (10, 11, 14, 15), (5, 4, 13, 12), (14, 12, 20, 22), (1, 0, 16, 17), (0, 4, 19, 16), (5, 1, 17, 18), (20, 21, 23, 22), (27, 26, 25, 24), (16, 19, 27, 24), (17, 16, 24, 25), (13, 15, 23, 21), (18, 17, 25, 26), (12, 13, 21, 20), (19, 18, 26, 27)])
_uv = me_cube_014.uv_layers.new(name='UVMap')
_uv.uv.foreach_set('vector', [0.375, 0.0, 0.625, 0.0, 0.625, 0.25, 0.375, 0.25, 0.375, 0.25, 0.625, 0.25, 0.625, 0.5, 0.375, 0.5, 0.375, 0.5, 0.625, 0.5, 0.625, 0.5, 0.375, 0.5, 0.375, 0.75, 0.625, 0.75, 0.625, 0.75, 0.375, 0.75, 0.125, 0.5, 0.375, 0.5, 0.375, 0.75, 0.125, 0.75, 0.625, 0.5, 0.875, 0.5, 0.875, 0.75, 0.625, 0.75, 0.375, 0.5, 0.625, 0.5, 0.625, 0.75, 0.375, 0.75, 3.439, 1.2, -2.439, 1.2, -2.439, -0.1999, 3.439, -0.1999, 0.375, 0.75, 0.375, 0.5, 0.375, 0.5, 0.375, 0.75, 0.625, 0.5, 0.625, 0.75, 0.625, 0.75, 0.625, 0.5, 0.375, 0.75, 0.625, 0.75, 0.625, 0.75, 0.375, 0.75, 0.625, 0.75, 0.625, 0.75, 0.625, 0.75, 0.625, 0.75, 0.375, 0.75, 0.625, 0.75, 0.625, 0.75, 0.375, 0.75, 0.625, 0.75, 0.375, 0.75, 0.375, 0.75, 0.625, 0.75, 0.625, 0.75, 0.625, 0.75, 0.625, 0.75, 0.625, 0.75, 0.625, 0.0, 0.375, 0.0, 0.375, 0.0, 0.625, 0.0, 0.125, 0.75, 0.375, 0.75, 0.375, 0.75, 0.125, 0.75, 0.625, 0.75, 0.875, 0.75, 0.875, 0.75, 0.625, 0.75, 0.625, 0.75, 0.375, 0.75, 0.375, 0.75, 0.625, 0.75, 0.375, 0.75, 0.625, 0.75, 0.625, 1.0, 0.375, 1.0, 0.125, 0.75, 0.375, 0.75, 0.375, 0.75, 0.125, 0.75, 0.625, 0.0, 0.375, 0.0, 0.375, 0.0, 0.625, 0.0, 3.439, -0.1999, -2.439, -0.1999, -2.439, -0.1999, 3.439, -0.1999, 0.625, 0.75, 0.875, 0.75, 0.875, 0.75, 0.625, 0.75, 0.625, 0.75, 0.375, 0.75, 0.375, 0.75, 0.625, 0.75, 0.375, 0.75, 0.625, 0.75, 0.625, 0.75, 0.375, 0.75])
me_cube_014.materials.append(mat_material_003)
me_cube_014.update()
me_cube_015 = bpy.data.meshes.new('Cube.015')
me_cube_015.from_pydata([(0.0, 0.0, -1.676), (0.0, 0.0, 0.0), (9.537e-07, 0.9449, -1.676), (9.537e-07, 0.9449, 0.0), (0.1524, 0.0, -1.676), (0.1524, 0.0, 0.0), (0.1524, 0.9449, -1.676), (0.1524, 0.9449, 0.0), (-0.003229, 0.1853, -0.2588), (-0.003229, 0.1853, -0.8684), (-0.003229, 0.78, -0.2588), (-0.003229, 0.78, -0.8684)], [], [(0, 1, 3, 2), (2, 3, 7, 6), (6, 7, 5, 4), (4, 5, 1, 0), (2, 6, 4, 0), (7, 3, 1, 5), (8, 9, 11, 10)])
me_cube_015.polygons.foreach_set('material_index', [0, 0, 0, 0, 0, 0, 1])
_uv = me_cube_015.uv_layers.new(name='UVMap')
_uv.uv.foreach_set('vector', [2.157, -2.179, 2.157, 3.179, -1.157, 3.179, -1.157, -2.179, 0.375, 0.25, 0.625, 0.25, 0.625, 0.5, 0.375, 0.5, 0.375, 0.5, 0.625, 0.5, 0.625, 0.75, 0.375, 0.75, 0.375, 0.75, 0.625, 0.75, 0.625, 1.0, 0.375, 1.0, 0.125, 0.5, 0.375, 0.5, 0.375, 0.75, 0.125, 0.75, 0.5, 0.25, 1.0, 0.25, 1.0, 1.0, 0.5, 1.0, 0.9985, 0.9993, 0.9985, 0.0006694, 0.001533, 0.0006694, 0.001533, 0.9993])
me_cube_015.materials.append(mat_material_003)
me_cube_015.materials.append(mat_material_004)
me_cube_015.update()
me_cube_017 = bpy.data.meshes.new('Cube.017')
me_cube_017.from_pydata([(0.0, 0.0, -1.676), (0.0, 0.0, 0.0), (9.537e-07, 0.9449, -1.676), (9.537e-07, 0.9449, 0.0), (0.1524, 0.0, -1.676), (0.1524, 0.0, 0.0), (0.1524, 0.9449, -1.676), (0.1524, 0.9449, 0.0), (-0.003229, 0.1853, -0.2588), (-0.003229, 0.1853, -0.8684), (-0.003229, 0.78, -0.2588), (-0.003229, 0.78, -0.8684)], [], [(0, 1, 3, 2), (2, 3, 7, 6), (6, 7, 5, 4), (4, 5, 1, 0), (2, 6, 4, 0), (7, 3, 1, 5), (8, 9, 11, 10)])
me_cube_017.polygons.foreach_set('material_index', [0, 0, 0, 0, 0, 0, 1])
_uv = me_cube_017.uv_layers.new(name='UVMap')
_uv.uv.foreach_set('vector', [2.157, -2.179, 2.157, 3.179, -1.157, 3.179, -1.157, -2.179, 0.375, 0.25, 0.625, 0.25, 0.625, 0.5, 0.375, 0.5, 0.375, 0.5, 0.625, 0.5, 0.625, 0.75, 0.375, 0.75, 0.375, 0.75, 0.625, 0.75, 0.625, 1.0, 0.375, 1.0, 0.125, 0.5, 0.375, 0.5, 0.375, 0.75, 0.125, 0.75, 0.5, 0.25, 1.0, 0.25, 1.0, 1.0, 0.5, 1.0, 0.9985, 0.9993, 0.9985, 0.0006694, 0.001533, 0.0006694, 0.001533, 0.9993])
me_cube_017.materials.append(mat_material_003)
me_cube_017.materials.append(mat_material_004)
me_cube_017.update()
me_cube_018 = bpy.data.meshes.new('Cube.018')
me_cube_018.from_pydata([(0.0, 0.0, -1.676), (0.0, 0.0, 0.0), (9.537e-07, 0.9449, -1.676), (9.537e-07, 0.9449, 0.0), (0.1524, 0.0, -1.676), (0.1524, 0.0, 0.0), (0.1524, 0.9449, -1.676), (0.1524, 0.9449, 0.0), (-0.003229, 0.1853, -0.2588), (-0.003229, 0.1853, -0.8684), (-0.003229, 0.78, -0.2588), (-0.003229, 0.78, -0.8684)], [], [(0, 1, 3, 2), (2, 3, 7, 6), (6, 7, 5, 4), (4, 5, 1, 0), (2, 6, 4, 0), (7, 3, 1, 5), (8, 9, 11, 10)])
me_cube_018.polygons.foreach_set('material_index', [0, 0, 0, 0, 0, 0, 1])
_uv = me_cube_018.uv_layers.new(name='UVMap')
_uv.uv.foreach_set('vector', [2.157, -2.179, 2.157, 3.179, -1.157, 3.179, -1.157, -2.179, 0.375, 0.25, 0.625, 0.25, 0.625, 0.5, 0.375, 0.5, 0.375, 0.5, 0.625, 0.5, 0.625, 0.75, 0.375, 0.75, 0.375, 0.75, 0.625, 0.75, 0.625, 1.0, 0.375, 1.0, 0.125, 0.5, 0.375, 0.5, 0.375, 0.75, 0.125, 0.75, 0.5, 0.25, 1.0, 0.25, 1.0, 1.0, 0.5, 1.0, 0.9985, 0.9993, 0.9985, 0.0006694, 0.001533, 0.0006694, 0.001533, 0.9993])
me_cube_018.materials.append(mat_material_003)
me_cube_018.materials.append(mat_material_004)
me_cube_018.update()

# ---- objects
ob_cube = bpy.data.objects.new('Cube', me_cube_004)
ob_cube_001 = bpy.data.objects.new('Cube.001', me_cube_007)
ob_cube_002 = bpy.data.objects.new('Cube.002', me_cube_008)
ob_cube_003 = bpy.data.objects.new('Cube.003', me_cube_009)
ob_cube_004 = bpy.data.objects.new('Cube.004', me_cube_011)
ob_cube_007 = bpy.data.objects.new('Cube.007', me_cube)
ob_cube_009 = bpy.data.objects.new('Cube.009', me_cube_002)
ob_cube_008 = bpy.data.objects.new('Cube.008', me_cube_006)
ob_cube_005 = bpy.data.objects.new('Cube.005', me_cube_010)
ob_cube_010 = bpy.data.objects.new('Cube.010', me_cube_013)
ob_cube_011 = bpy.data.objects.new('Cube.011', me_cube_014)
ob_cube_006 = bpy.data.objects.new('Cube.006', me_cube_015)
ob_cube_012 = bpy.data.objects.new('Cube.012', me_cube_017)
ob_cube_013 = bpy.data.objects.new('Cube.013', me_cube_018)

# ---- transforms, parenting, visibility, modifiers, constraints
ob_cube.location = (0.0, 0.0, 2.097)
ob_cube_001.location = (0.0, 0.1526, 2.097)
ob_cube_002.location = (3.2, 0.1524, 2.097)
ob_cube_003.location = (3.353, 3.353, 2.097)
ob_cube_004.location = (3.353, 0.0, 2.097)
ob_cube_004.scale = (1.0, -1.0, 1.0)
ob_cube_007.location = (6.553, 3.353, 1.944)
ob_cube_009.location = (3.2, 3.353, 1.944)
ob_cube_008.location = (1.863e-09, -3.2, 1.944)
ob_cube_005.location = (0.0, -3.048, 3.773)
ob_cube_010.location = (0.0, 3.353, 3.773)
ob_cube_011.location = (3.353, 3.353, 3.773)
ob_cube_006.location = (6.477, 1.253, 3.697)
ob_cube_006.scale = (1.0, 1.025, 1.0)
ob_cube_012.location = (2.057, -0.07297, 3.697)
ob_cube_012.rotation_euler = (0.0, 0.0, 1.571)
ob_cube_012.scale = (0.9375, 0.965, 0.9941)
ob_cube_013.location = (3.127, 1.295, 3.697)
ob_cube_013.scale = (0.9375, 0.965, 0.9941)

# ---- collection membership
col_collection.objects.link(ob_cube)
col_collection.objects.link(ob_cube_001)
col_collection.objects.link(ob_cube_002)
col_collection.objects.link(ob_cube_003)
col_collection.objects.link(ob_cube_004)
col_collection.objects.link(ob_cube_007)
col_collection.objects.link(ob_cube_009)
col_collection.objects.link(ob_cube_008)
col_collection.objects.link(ob_cube_005)
col_collection.objects.link(ob_cube_010)
col_collection.objects.link(ob_cube_011)
col_collection.objects.link(ob_cube_006)
col_collection.objects.link(ob_cube_012)
col_collection.objects.link(ob_cube_013)

# ---- scene / render settings (as saved in the file)
scene.frame_start = 1; scene.frame_end = 250; scene.frame_set(1)
scene.render.engine = 'BLENDER_EEVEE_NEXT'
scene.cycles.sampling_pattern = 'TABULATED_SOBOL'
scene.cycles.use_light_tree = False
scene.view_settings.view_transform = 'Filmic'
bpy.context.view_layer.update()

# ---- added for rendering (the .blend has no active camera and no usable light): camera, sun
cam_auto = bpy.data.cameras.new('AutoCamera')
cam_auto.lens = 50.0
cam_auto.sensor_width = 36.0
cam_auto.clip_end = 1000.0
ob_auto_camera = bpy.data.objects.new('AutoCamera', cam_auto)
scene.collection.objects.link(ob_auto_camera)
ob_auto_camera.location = (12.2402, -10.68, 10.0295)
ob_auto_camera.rotation_euler = (1.09748, -7.21219e-08, 0.694738)
scene.camera = ob_auto_camera
light_auto_sun = bpy.data.lights.new('AutoSun', 'SUN')
light_auto_sun.energy = 3.0
light_auto_sun.angle = 0.0523599
ob_auto_sun = bpy.data.objects.new('AutoSun', light_auto_sun)
scene.collection.objects.link(ob_auto_sun)
ob_auto_sun.rotation_euler = (0.872665, 0.174533, 0.523599)
bpy.context.view_layer.update()

